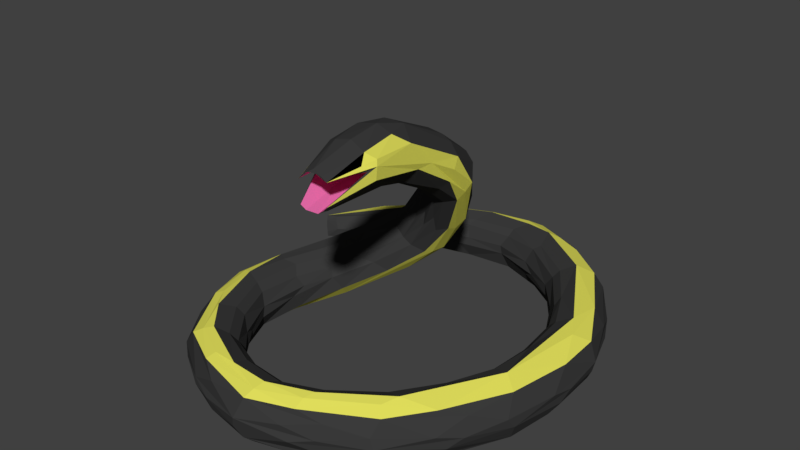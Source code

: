 # Source: Snek.blend  (saved by Blender 2.79.0; exported with 4.5.12 LTS)
import bpy
from mathutils import Matrix  # noqa: F401  (used for matrix-valued properties, if any)

bpy.ops.wm.read_factory_settings(use_empty=True)
scene = bpy.context.scene
scene.name = 'Scene'

# ---- collections
col_collection_1 = bpy.data.collections.new('Collection 1'); scene.collection.children.link(col_collection_1)

# ---- materials (node trees are filled in below, after node groups)
mat_snake_skin = bpy.data.materials.new('Snake Skin')
mat_snake_skin.alpha_threshold = 0.0
mat_snake_skin.diffuse_color = (0.04374, 0.04374, 0.04374, 1.0)
mat_snake_skin.roughness = 0.5
mat_snake_eyes = bpy.data.materials.new('Snake Eyes')
mat_snake_eyes.alpha_threshold = 0.0
mat_snake_eyes.diffuse_color = (0.0, 0.0, 0.0, 1.0)
mat_snake_eyes.roughness = 0.5
mat_snake_mouth = bpy.data.materials.new('Snake Mouth')
mat_snake_mouth.alpha_threshold = 0.0
mat_snake_mouth.diffuse_color = (0.7991, 0.162, 0.4233, 1.0)
mat_snake_mouth.roughness = 0.5
mat_snake_line = bpy.data.materials.new('Snake Line')
mat_snake_line.alpha_threshold = 0.0
mat_snake_line.diffuse_color = (0.7991, 0.7758, 0.1119, 1.0)
mat_snake_line.roughness = 0.5

# ---- material node trees
mat_snake_skin.use_nodes = True; mat_snake_skin.node_tree.nodes.clear()
_N = mat_snake_skin.node_tree.nodes; _L = mat_snake_skin.node_tree.links
n0 = _N.new('ShaderNodeOutputMaterial'); n0.name = 'Material Output'; n0.location = (300, 300)
n1 = _N.new('ShaderNodeBsdfDiffuse'); n1.name = 'Diffuse BSDF'; n1.location = (10, 300)
n1.inputs[0].default_value = (0.04374, 0.04374, 0.04374, 1.0)
_L.new(n1.outputs[0], n0.inputs[0])
n0.is_active_output = True
mat_snake_eyes.use_nodes = True; mat_snake_eyes.node_tree.nodes.clear()
_N = mat_snake_eyes.node_tree.nodes; _L = mat_snake_eyes.node_tree.links
n0 = _N.new('ShaderNodeOutputMaterial'); n0.name = 'Material Output'; n0.location = (300, 300)
n1 = _N.new('ShaderNodeBsdfDiffuse'); n1.name = 'Diffuse BSDF'; n1.location = (10, 300)
n1.inputs[0].default_value = (0.0, 0.0, 0.0, 1.0)
_L.new(n1.outputs[0], n0.inputs[0])
n0.is_active_output = True
mat_snake_mouth.use_nodes = True; mat_snake_mouth.node_tree.nodes.clear()
_N = mat_snake_mouth.node_tree.nodes; _L = mat_snake_mouth.node_tree.links
n0 = _N.new('ShaderNodeOutputMaterial'); n0.name = 'Material Output'; n0.location = (300, 300)
n1 = _N.new('ShaderNodeBsdfDiffuse'); n1.name = 'Diffuse BSDF'; n1.location = (10, 300)
n1.inputs[0].default_value = (0.8, 0.1627, 0.4237, 1.0)
_L.new(n1.outputs[0], n0.inputs[0])
n0.is_active_output = True
mat_snake_line.use_nodes = True; mat_snake_line.node_tree.nodes.clear()
_N = mat_snake_line.node_tree.nodes; _L = mat_snake_line.node_tree.links
n0 = _N.new('ShaderNodeOutputMaterial'); n0.name = 'Material Output'; n0.location = (300, 300)
n1 = _N.new('ShaderNodeBsdfDiffuse'); n1.name = 'Diffuse BSDF'; n1.location = (10, 300)
n1.inputs[0].default_value = (0.8, 0.779, 0.1125, 1.0)
_L.new(n1.outputs[0], n0.inputs[0])
n0.is_active_output = True

# ---- world
world_world = bpy.data.worlds.new('World'); scene.world = world_world
world_world.color = (0.05088, 0.05088, 0.05088)
world_world.use_sun_shadow = False
world_world.sun_shadow_jitter_overblur = 0.0
world_world.cycles.sampling_method = 'MANUAL'

# ---- meshes
me_snake = bpy.data.meshes.new('Snake')
me_snake.from_pydata([(0.6472, 1.613, -0.1046), (0.8609, 1.494, 0.08288), (-0.08392, 1.518, 0.2246), (-0.02268, 1.682, 0.07883), (1.015, 0.7375, -0.03626), (0.4989, 1.497, -0.236), (-0.8977, 0.9667, 0.0547), (1.362, 0.4947, 0.2339), (-1.095, 1.035, -0.1198), (-1.051, 1.189, 0.06764), (1.036, -0.6128, -0.03525), (1.349, 0.9638, -0.1079), (1.072, 0.7013, 0.1248), (1.084, 1.073, -0.2344), (1.468, 0.7611, 0.07817), (1.204, 0.06707, -0.03601), (1.437, 0.29, -0.2351), (0.5821, -1.168, 0.1412), (1.296, -1.01, 0.02971), (1.258, -0.672, -0.2401), (-0.5271, -0.9481, -0.07948), (0.7129, -1.296, -0.2371), (0.541, -1.426, 0.2232), (0.4817, -1.595, 0.08073), (-0.05627, -1.236, -0.02591), (0.5692, -1.344, 0.2369), (0.726, -1.473, -0.1061), (-0.6732, -0.9469, -0.2158), (-0.1715, -1.597, -0.1056), (-0.05316, -1.464, -0.2371), (-0.2912, -1.423, 0.2197), (-0.08209, -1.371, -0.2154), (-0.6817, -0.2865, -0.0105), (-0.907, -1.024, -0.1037), (-0.7251, -1.019, -0.2379), (-0.8608, -0.8311, 0.2199), (-0.9582, 0.1491, 0.05213), (-0.7516, -0.2131, -0.1834), (-0.3426, 0.2728, 0.1763), (-0.8902, 0.07694, -0.1437), (-0.7097, -0.2206, 0.1291), (0.4538, 0.07697, 1.128), (-0.3317, 0.4808, 0.004512), (-0.4792, 0.5932, 0.4137), (-0.3753, 0.74, 0.3444), (0.1558, 0.4262, 0.5655), (-0.5303, 0.4946, 0.3932), (0.2916, 0.6622, 0.9271), (-0.0278, 0.4182, 0.63), (0.305, 0.6019, 0.6451), (0.06056, 0.697, 0.9423), (0.2564, 0.5422, 0.5697), (0.5353, 0.1379, 1.279), (0.4894, -0.4531, 1.395), (0.0905, 0.07151, 1.256), (0.3906, 0.1779, 1.496), (0.2613, 0.06944, 1.08), (0.5242, 0.1893, 1.358), (0.5159, -1.12, 1.621), (0.1103, -0.4195, 1.425), (0.1519, -0.4755, 1.678), (0.1439, -0.7821, 1.549), (0.4679, -0.4564, 1.715), (0.5825, -0.7404, 1.521), (-0.0305, 0.6732, 0.9112), (-0.4836, 0.6588, 0.3794), (-0.9289, -0.8569, 0.1889), (-0.3196, -1.49, 0.1886), (0.5451, -1.509, 0.1862), (1.254, -0.9369, 0.1852), (1.373, 0.7712, 0.1957), (0.7925, 1.459, 0.186), (-0.1329, 1.61, 0.1749), (0.5165, 0.1108, 1.19), (0.2521, 0.4551, 0.5999), (-0.6783, -0.2114, -0.1218), (-0.6087, -0.8911, -0.1686), (1.091, -0.6478, -0.1731), (1.272, 0.07388, -0.1767), (1.063, 0.7852, -0.1766), (0.5179, 1.296, -0.1752), (0.1843, -0.8404, 1.54), (0.5228, -0.9283, 1.607), (0.2056, -0.7522, 1.701), (0.5201, -0.7799, 1.709), (0.3783, -1.14, 1.662), (0.2311, -0.7604, 1.516), (0.4056, -0.8739, 1.415), (0.4724, -0.672, 1.522), (0.3613, -0.4779, 1.77), (-0.1739, 1.321, 0.02871), (-0.28, 1.569, -0.168), (-0.3272, 1.621, 0.0136), (-0.2056, 1.351, 0.1326), (-1.019, 1.204, -0.08856), (-1.197, 0.7632, 0.07037), (0.6677, 1.548, -0.1799), (0.7088, 1.612, 0.01344), (1.477, 0.7768, -0.02924), (1.092, 0.7608, 0.1802), (1.244, 0.04579, 0.137), (1.628, -0.1422, 0.03119), (1.557, 0.04725, -0.1818), (1.401, -0.8494, -0.01311), (1.258, -0.9707, -0.1549), (1.086, -0.6207, 0.1453), (0.5374, -1.149, -0.02314), (0.5468, -1.239, 0.186), (0.7095, -1.51, 0.01238), (0.5289, -1.537, -0.1545), (-0.0674, -1.271, 0.1351), (-0.3905, -1.538, 0.03447), (-0.1792, -1.541, -0.181), (-0.599, -0.8738, 0.1339), (-1.015, -0.8378, 0.03299), (-0.8595, -1.014, -0.1733), (-0.5859, -0.822, -0.02036), (-0.7714, -0.1626, 0.193), (-1.04, -0.08766, -6.614e-05), (-0.3732, 0.5813, 0.04548), (-0.5209, 0.6502, 0.1745), (0.1738, 0.693, 0.9773), (0.2389, 0.7115, 0.6925), (0.1695, 0.3804, 0.6928), (0.4112, -1.095, 1.382), (0.2125, -0.4975, 1.739), (0.4807, -1.118, 1.421), (0.3072, -0.785, 1.446), (0.4338, 1.283, -0.08636), (-0.3516, 1.592, -0.1002), (0.8968, 1.489, -0.02916), (0.6411, 1.607, 0.1261), (-0.3466, 1.587, 0.1187), (0.4398, 1.26, 0.03996), (-1.258, 0.7155, -0.07282), (-1.262, 0.7165, -0.03184), (-1.317, 0.7722, -0.01242), (-1.287, 0.7422, 0.06055), (-1.324, 0.7821, -0.0782), (-1.354, 0.8127, 0.02528), (0.5385, 1.324, 0.1932), (-1.007, 1.17, 0.1241), (-0.2666, 1.298, -0.04086), (-0.3752, 1.454, -0.2099), (0.5061, 1.488, 0.238), (0.9853, 0.7892, 0.03461), (1.353, 0.7372, -0.2079), (1.202, 1.192, 0.1163), (1.62, -0.04514, -0.08519), (1.203, 0.1302, 0.03542), (1.583, 0.04696, 0.165), (0.6265, -1.091, 0.04064), (1.39, -0.7963, 0.1306), (0.54, -1.201, -0.1602), (1.12, -0.6724, 0.1947), (1.331, -0.9339, -0.08405), (1.067, -0.5603, 0.04035), (0.7282, -1.462, 0.1292), (-0.09491, -1.274, -0.1627), (-0.08966, -1.327, 0.1943), (-0.4428, -1.503, -0.06937), (0.01737, -1.254, 0.03783), (-0.07807, -1.45, 0.2391), (-0.1552, -1.593, 0.1315), (-0.809, 0.0005365, -0.1919), (-0.6525, -0.9013, 0.1942), (-1.027, -0.7775, -0.06955), (-0.5247, -0.9259, 0.03815), (-0.8922, -0.8304, -0.2075), (-0.7269, -1.004, 0.239), (-0.884, -1.047, 0.1322), (-0.4797, 0.6329, 0.1045), (-0.924, -0.172, 0.2309), (-1.04, -0.1132, 0.1252), (-0.7643, -0.1131, -0.2094), (-0.2481, 0.3345, 0.1092), (-0.8571, -0.2042, 0.2265), (-1.022, -0.1053, -0.08004), (-0.3567, 0.308, 0.2765), (-0.1474, 0.6274, 0.1583), (-0.6115, 0.6032, 0.2406), (-0.1637, 0.503, 0.1031), (-0.5214, 0.376, 0.3468), (0.1695, 0.1913, 1.428), (-0.09539, 0.4845, 0.7118), (0.1443, 0.7563, 0.7574), (0.08651, 0.38, 0.717), (0.3481, 0.6152, 0.8445), (-0.1001, 0.5567, 0.8312), (0.159, 0.08216, 1.142), (0.2902, 0.147, 1.528), (0.445, -1.134, 1.664), (0.5697, -0.7168, 1.656), (0.09373, 0.03942, 1.359), (-0.09219, 0.6512, 0.8268), (-0.992, -0.1818, 0.1877), (1.465, 0.3143, 0.2241), (0.6001, 1.516, 0.2096), (-1.302, 0.7658, 0.09393), (0.5832, -0.7318, 1.614), (0.5313, -0.1108, 1.412), (0.05152, 0.5268, 0.3046), (0.5823, -1.262, -0.2097), (-0.1952, 1.368, -0.1607), (0.3203, -1.153, 1.429), (0.2201, -0.9252, 1.567), (0.1424, -0.7608, 1.609), (0.3312, -0.7813, 1.622), (0.2721, -0.7757, 1.585), (0.4106, -0.5901, 1.513), (0.3305, -0.5851, 1.526), (0.2819, -0.6769, 1.545), (-0.08625, 1.64, -0.1445), (-0.09847, 1.679, -0.03257), (-0.1668, 1.394, 0.1746), (-1.044, 1.216, -0.03048), (0.5468, 1.196, -0.01912), (0.4824, 1.298, 0.1531), (0.8248, 1.471, -0.1577), (1.389, 0.9508, 0.01285), (1.391, 0.8178, -0.1639), (1.298, 0.02198, 0.189), (1.638, 0.05169, -0.01199), (1.575, -0.1263, -0.1554), (1.33, -0.8139, -0.1805), (0.5395, -1.587, -0.03372), (0.6772, -1.439, -0.1833), (-0.2031, -1.612, -0.01341), (-0.3549, -1.5, -0.1532), (-0.9351, -1.021, -0.01508), (-0.9642, -0.8338, -0.1534), (-0.6584, -0.1904, 0.05177), (-0.9559, 0.1053, -0.04232), (-0.9341, -0.1137, -0.1674), (-0.2534, 0.6948, 0.1755), (-0.4254, 0.2326, 0.1976), (-0.5058, 0.2868, 0.2965), (-0.3462, 0.7355, 0.2542), (-0.007976, 0.4145, 0.7626), (0.07922, 0.7608, 0.8099), (0.05522, 0.4037, 0.5899), (0.2221, 0.00714, 1.58), (0.4505, 0.203, 1.444), (0.1984, -0.01337, 1.151), (0.3564, 0.06549, 1.087), (0.4628, -0.7763, 1.453), (0.2294, -1.475, -0.2369), (-0.5311, -1.233, -0.237), (-0.8895, -0.5225, -0.2313), (0.09387, 0.6134, 0.3235), (0.5057, 0.392, 1.083), (0.2408, 1.534, -0.23), (0.964, 1.149, -0.2335), (1.368, 0.4354, -0.2335), (1.358, -0.4108, -0.2354), (0.2531, -1.393, -0.209), (-0.4561, -1.192, -0.2089), (-0.8098, -0.5468, -0.2019), (-0.575, 0.192, -0.1519), (0.4784, 0.3508, 1.014), (0.2288, -0.7899, 1.554), (0.1244, 1.358, 0.03792), (-0.8029, 1.44, 0.02128), (0.1949, 1.436, 0.1855), (0.7666, 1.055, 0.0347), (0.8753, 1.082, 0.1892), (1.149, 0.4728, 0.03594), (1.258, 0.425, 0.1892), (1.267, -0.3342, 0.1936), (1.034, -1.316, -0.02014), (0.8855, -0.9935, 0.1891), (0.2615, -1.362, 0.1922), (-0.428, -1.176, 0.192), (-0.7955, -0.5561, 0.1953), (-0.6907, -0.5928, 0.03796), (-0.5974, 0.06123, 0.1346), (-0.7179, 0.1472, 0.2395), (-0.7593, 0.429, -0.02691), (-0.2983, 0.4983, 0.4908), (-0.06427, 0.828, 0.4843), (0.0738, 0.359, 0.9524), (0.2996, 0.5052, 1.276), (0.4505, 0.4697, 1.199), (0.2114, -0.2904, 1.295), (0.4331, -0.5252, 1.359), (0.1827, 1.406, -0.1622), (0.8077, 1.018, -0.04175), (0.1788, 1.39, 0.1303), (0.8357, 1.044, 0.1336), (0.2985, 1.637, -0.1961), (-0.7157, 1.479, -0.06155), (-0.695, 1.441, 0.1388), (0.9694, 1.165, 0.2362), (1.163, 0.4232, -0.04235), (1.176, -0.2952, -0.03889), (1.546, -0.5702, 0.03824), (0.9491, -1.109, -0.2384), (1.03, -1.248, -0.1568), (1.008, -1.316, 0.0644), (1.018, -1.038, 0.2407), (0.1491, -1.691, 0.02988), (0.2334, -1.469, 0.2369), (-0.7667, -1.295, 0.04016), (-0.5241, -1.231, 0.2369), (-0.7324, -0.5671, 0.1381), (-0.9036, -0.5285, 0.2375), (-0.675, 0.06227, 0.1966), (-0.8032, 0.4265, 0.05672), (-0.7927, 0.2375, 0.2538), (-0.01464, 0.8148, 0.4505), (-0.1406, 0.8214, 0.5213), (-0.3036, 0.6163, 0.5564), (0.3986, 0.4551, 1.279), (0.225, 0.4865, 1.292), (0.04462, 0.3887, 1.088), (0.28, -0.2629, 1.26), (0.4813, -1.128, 1.654), (-0.5848, 1.218, -0.1294), (-0.7489, 1.276, -0.1869), (0.3254, 1.682, 0.1652), (0.288, 1.526, 0.2316), (-0.6292, 1.34, 0.1954), (-1.26, 0.7808, -0.09874), (-1.215, 0.795, 0.09872), (0.8459, 1.066, -0.1667), (1.093, 1.233, 0.1818), (1.224, 0.4284, -0.1667), (1.559, 0.4196, 0.1532), (1.234, -0.3142, -0.1668), (1.503, -0.4595, 0.1789), (0.868, -0.9672, -0.1727), (1.026, -1.23, 0.176), (0.2732, -1.317, -0.1639), (0.1932, -1.622, 0.1737), (-0.3885, -1.152, -0.1639), (-0.6602, -1.311, 0.174), (-0.7394, -0.5652, -0.1551), (-1.07, -0.4863, 0.1547), (-0.5265, 0.1036, -0.05559), (-0.8347, 0.3766, 0.1674), (0.02051, 0.463, 0.3191), (-0.2341, 0.7734, 0.566), (0.4368, 0.3102, 0.9466), (0.1177, 0.4443, 1.265), (0.533, -0.2592, 1.418), (0.5281, -0.3304, 1.627), (0.08963, -0.274, 1.555), (0.306, -1.149, 1.598), (0.2356, 1.6, 0.2147), (-1.306, 0.8353, 0.06901), (1.388, -0.3697, 0.2351), (0.9671, -1.16, 0.2214), (0.2119, -1.547, 0.213), (-0.5944, -1.271, 0.2131), (-0.9818, -0.5041, 0.2115), (-0.8177, 0.3072, 0.2177), (-0.2776, 0.6974, 0.565), (0.06508, 0.43, 1.159), (0.09398, -0.458, 1.579), (0.3438, -1.145, 1.644), (0.2106, -0.8578, 1.646), (0.5235, -1.133, 1.459), (0.562, -0.8022, 1.594), (0.5135, -0.7789, 1.514), (0.5143, -0.7655, 1.582), (0.4321, -0.7795, 1.622), (0.1357, 1.363, -0.03408), (-0.5125, 1.208, 0.02872), (-0.6414, 1.143, -0.02836), (0.3339, 1.691, -0.1403), (-0.7431, 1.419, -0.134), (0.3514, 1.73, 0.02634), (0.4376, 1.719, -0.04402), (-0.629, 1.229, 0.1492), (-0.5394, 1.222, 0.09862), (-1.178, 0.7545, -0.06635), (-1.299, 0.8786, -0.03802), (-1.163, 0.7457, 0.01215), (1.127, 1.231, -0.1611), (1.177, 1.264, 0.0139), (1.22, 1.205, -0.05186), (1.551, 0.4241, -0.1612), (1.619, 0.3997, 0.01762), (1.609, 0.3767, -0.05417), (1.202, 0.4244, 0.1352), (1.192, -0.2329, 0.03776), (1.51, -0.476, -0.1711), (1.561, -0.5067, -0.04601), (1.213, -0.3063, 0.1348), (0.8326, -0.9174, -0.03578), (0.8756, -0.8706, 0.03806), (0.8586, -0.9443, 0.1344), (0.2765, -1.266, -0.03666), (0.3326, -1.257, 0.03799), (0.1846, -1.64, -0.1409), (0.2079, -1.574, -0.2004), (0.1253, -1.675, -0.0527), (0.2746, -1.302, 0.1336), (-0.3505, -1.119, -0.03758), (-0.3037, -1.153, 0.03862), (-0.6798, -1.318, -0.1406), (-0.6157, -1.287, -0.2008), (-0.7155, -1.338, -0.04544), (-0.3765, -1.143, 0.133), (-0.6819, -0.6183, -0.04408), (-1.066, -0.4496, -0.1374), (-0.9936, -0.5007, -0.1939), (-1.108, -0.4231, 0.02749), (-1.104, -0.4673, -0.0385), (-0.5744, 0.04299, 0.05422), (-0.6374, 0.447, -0.08073), (-0.6337, 0.3386, -0.1345), (-0.07944, 0.4157, 0.3648), (-0.1507, 0.411, 0.4106), (0.07245, 0.7917, 0.4697), (0.06962, 0.7305, 0.3768), (-0.2465, 0.4485, 0.4542), (0.3324, 0.2832, 0.9103), (0.24, 0.2769, 0.9072), (0.1457, 0.2928, 0.9394), (0.4168, -0.2796, 1.295), (0.3944, -0.2448, 1.707), (0.1843, -0.2611, 1.674), (0.2649, -0.2913, 1.727), (0.502, -1.102, 1.421), (0.4039, -1.111, 1.68), (0.361, -1.148, 1.401), (0.3157, -0.5374, 1.341), (0.2604, -0.6286, 1.365), (0.2902, -0.7941, 1.742), (0.3966, -0.7659, 1.76), (0.4444, -1.129, 1.393), (0.396, -0.7758, 1.437), (0.5428, -0.8336, 1.638)], [], [(93, 261, 287), (213, 369, 129), (0, 372, 130), (130, 218, 0), (0, 369, 372), (1, 325, 147), (1, 379, 97), (2, 320, 348), (92, 132, 3), (3, 371, 92), (217, 264, 288), (139, 138, 136), (144, 265, 292), (5, 251, 289), (6, 367, 374), (203, 366, 142), (91, 251, 143), (8, 322, 138), (2, 263, 320), (141, 291, 9), (11, 378, 380), (13, 378, 146), (14, 382, 219), (148, 381, 383), (101, 329, 295), (18, 331, 298), (106, 330, 153), (106, 389, 330), (155, 386, 387), (19, 254, 386), (20, 398, 334), (22, 301, 352), (108, 157, 23), (23, 333, 300), (23, 300, 108), (202, 330, 296), (24, 332, 158), (24, 392, 332), (25, 271, 301), (27, 256, 247), (162, 272, 303), (28, 394, 396), (29, 246, 395), (30, 303, 353), (111, 335, 302), (31, 255, 246), (164, 248, 406), (32, 404, 336), (169, 273, 305), (33, 400, 402), (113, 274, 304), (34, 247, 401), (35, 305, 354), (234, 279, 309), (195, 308, 355), (118, 173, 36), (36, 339, 307), (36, 307, 118), (37, 257, 248), (38, 409, 338), (172, 276, 308), (40, 275, 306), (41, 417, 342), (236, 275, 178), (42, 258, 411), (43, 311, 356), (120, 180, 44), (44, 341, 310), (44, 310, 120), (45, 412, 340), (46, 278, 311), (241, 183, 422), (188, 280, 314), (47, 281, 312), (48, 416, 413), (49, 415, 187), (49, 249, 415), (194, 314, 357), (50, 343, 313), (51, 201, 249), (52, 259, 250), (53, 420, 344), (54, 283, 59), (55, 281, 190), (56, 419, 418), (57, 250, 282), (61, 59, 204), (60, 206, 83), (62, 345, 421), (63, 199, 361), (343, 193, 346), (64, 357, 343), (65, 356, 341), (173, 355, 339), (66, 354, 337), (67, 353, 335), (68, 352, 333), (150, 350, 329), (69, 351, 331), (70, 7, 196), (71, 292, 325), (72, 348, 319), (199, 344, 200), (62, 192, 345), (73, 342, 259), (74, 340, 201), (175, 338, 258), (75, 336, 257), (158, 332, 255), (76, 334, 256), (153, 330, 202), (77, 328, 254), (78, 326, 253), (79, 324, 252), (80, 285, 251), (143, 285, 203), (204, 428, 426), (284, 124, 427), (347, 85, 359), (127, 204, 426), (205, 81, 260), (205, 260, 208), (88, 365, 209), (82, 365, 364), (90, 366, 261), (92, 290, 262), (9, 215, 139), (133, 366, 216), (140, 288, 265), (96, 369, 218), (96, 289, 369), (97, 372, 371), (4, 293, 266), (99, 384, 267), (101, 387, 222), (103, 387, 295), (104, 297, 224), (107, 397, 271), (109, 395, 226), (111, 402, 227), (112, 395, 394), (114, 408, 229), (115, 401, 400), (116, 404, 274), (117, 306, 276), (118, 408, 407), (39, 411, 233), (119, 411, 410), (38, 413, 235), (182, 416, 278), (184, 416, 238), (121, 313, 281), (122, 415, 414), (123, 418, 240), (190, 313, 241), (189, 419, 243), (424, 431, 284), (284, 53, 424), (89, 84, 62), (124, 426, 428), (125, 423, 422), (430, 316, 84), (245, 87, 126), (128, 366, 285), (129, 370, 290), (131, 371, 319), (131, 319, 71), (71, 1, 131), (132, 262, 291), (132, 291, 72), (198, 373, 321), (79, 326, 293), (79, 293, 4), (134, 377, 135), (135, 137, 136), (137, 323, 198), (322, 317, 375), (96, 378, 13), (96, 252, 5), (290, 94, 215), (141, 321, 291), (322, 8, 318), (77, 389, 10), (98, 381, 11), (146, 381, 16), (147, 325, 70), (70, 14, 147), (78, 328, 294), (78, 294, 15), (149, 384, 266), (102, 254, 16), (150, 382, 327), (151, 391, 390), (152, 329, 69), (154, 350, 268), (155, 269, 297), (156, 388, 385), (224, 297, 296), (224, 296, 19), (76, 404, 20), (226, 246, 21), (22, 299, 25), (157, 331, 68), (21, 255, 202), (225, 394, 26), (34, 257, 27), (28, 227, 160), (160, 400, 28), (161, 397, 393), (112, 247, 29), (163, 333, 67), (29, 256, 31), (75, 409, 32), (33, 229, 166), (166, 405, 33), (167, 403, 399), (168, 248, 34), (170, 335, 66), (171, 410, 277), (171, 277, 237), (173, 407, 337), (174, 258, 37), (175, 412, 38), (176, 273, 117), (177, 405, 408), (177, 408, 232), (40, 274, 231), (42, 119, 179), (179, 249, 42), (43, 308, 46), (180, 339, 65), (74, 417, 45), (185, 414, 309), (185, 279, 121), (186, 419, 48), (50, 341, 64), (49, 259, 51), (57, 200, 52), (56, 420, 315), (242, 345, 57), (363, 245, 361), (65, 355, 43), (66, 353, 35), (67, 352, 30), (68, 351, 22), (196, 7, 350), (69, 350, 299), (70, 292, 7), (197, 348, 144), (72, 321, 2), (200, 344, 73), (51, 342, 74), (201, 340, 175), (37, 338, 75), (31, 334, 158), (27, 336, 76), (19, 330, 77), (16, 328, 78), (13, 326, 79), (5, 324, 80), (203, 317, 318), (205, 61, 81), (347, 359, 360), (206, 61, 360), (207, 365, 191), (81, 127, 86), (210, 365, 207), (211, 260, 86), (82, 58, 191), (212, 289, 91), (214, 287, 263), (94, 8, 138), (138, 376, 94), (6, 374, 373), (6, 373, 95), (6, 368, 367), (216, 286, 264), (219, 380, 379), (145, 286, 4), (99, 288, 12), (221, 388, 268), (222, 383, 382), (223, 386, 102), (149, 293, 15), (18, 298, 269), (18, 269, 103), (154, 391, 270), (156, 294, 10), (151, 389, 106), (159, 403, 272), (227, 396, 300), (228, 401, 112), (161, 393, 392), (161, 392, 24), (165, 304, 273), (229, 402, 302), (230, 406, 115), (167, 399, 398), (167, 398, 116), (231, 409, 275), (117, 304, 40), (232, 307, 277), (233, 406, 405), (234, 415, 119), (237, 310, 279), (238, 419, 280), (239, 310, 50), (47, 312, 282), (47, 282, 122), (240, 413, 412), (242, 312, 55), (243, 315, 283), (244, 418, 417), (431, 124, 284), (125, 83, 429), (426, 124, 431), (87, 127, 431), (80, 324, 286), (80, 286, 128), (93, 374, 90), (93, 90, 261), (213, 372, 369), (129, 290, 213), (130, 378, 218), (0, 218, 369), (97, 371, 1), (1, 147, 379), (92, 262, 132), (3, 132, 319), (3, 319, 371), (217, 287, 133), (217, 133, 264), (4, 286, 324), (139, 376, 138), (138, 322, 136), (136, 349, 139), (144, 320, 140), (144, 140, 265), (203, 285, 366), (142, 317, 203), (91, 289, 251), (143, 370, 91), (2, 321, 214), (2, 214, 263), (9, 291, 262), (9, 349, 141), (10, 294, 328), (11, 381, 220), (11, 220, 378), (12, 266, 384), (146, 253, 13), (219, 379, 14), (14, 327, 382), (15, 293, 326), (148, 386, 223), (148, 223, 381), (100, 385, 388), (101, 382, 150), (101, 150, 329), (17, 391, 151), (17, 151, 393), (17, 393, 397), (18, 295, 152), (18, 152, 331), (153, 392, 106), (299, 350, 154), (299, 154, 270), (155, 297, 104), (155, 104, 386), (105, 388, 156), (105, 156, 390), (105, 390, 391), (20, 404, 116), (20, 116, 398), (21, 296, 297), (108, 298, 157), (23, 157, 333), (158, 398, 24), (26, 297, 269), (26, 394, 109), (26, 109, 297), (162, 301, 159), (162, 159, 272), (28, 400, 228), (28, 228, 394), (110, 399, 403), (111, 300, 163), (111, 163, 335), (164, 258, 174), (164, 174, 248), (169, 303, 165), (169, 165, 273), (33, 405, 230), (33, 230, 400), (114, 302, 170), (114, 170, 337), (114, 337, 407), (234, 410, 171), (234, 171, 279), (309, 414, 234), (195, 354, 172), (195, 172, 308), (118, 407, 173), (36, 173, 339), (172, 305, 176), (172, 176, 276), (39, 405, 177), (39, 177, 277), (39, 277, 410), (236, 306, 275), (178, 416, 236), (42, 249, 181), (42, 181, 258), (120, 307, 180), (44, 180, 341), (181, 201, 258), (45, 417, 123), (45, 123, 412), (46, 308, 182), (46, 182, 278), (241, 313, 183), (422, 183, 346), (188, 311, 184), (188, 184, 280), (47, 414, 185), (47, 185, 281), (48, 419, 238), (48, 238, 416), (187, 250, 49), (194, 356, 188), (194, 188, 314), (52, 200, 259), (55, 312, 281), (190, 421, 55), (56, 315, 243), (56, 243, 419), (193, 59, 358), (58, 316, 191), (58, 199, 433), (58, 433, 84), (60, 346, 358), (60, 358, 206), (427, 315, 420), (126, 424, 361), (60, 125, 422), (60, 422, 346), (60, 83, 125), (61, 206, 358), (346, 193, 358), (64, 341, 194), (64, 194, 357), (173, 337, 195), (173, 195, 355), (150, 327, 196), (150, 196, 350), (70, 196, 327), (71, 319, 197), (71, 197, 292), (199, 63, 344), (62, 84, 192), (202, 332, 153), (143, 251, 285), (203, 318, 143), (84, 316, 58), (204, 59, 428), (361, 199, 362), (82, 362, 199), (347, 61, 205), (360, 359, 83), (85, 191, 425), (208, 347, 205), (208, 85, 347), (208, 207, 85), (260, 81, 86), (363, 361, 362), (209, 432, 88), (88, 364, 365), (82, 364, 362), (89, 421, 423), (359, 85, 425), (93, 373, 374), (9, 262, 215), (139, 215, 376), (95, 373, 323), (368, 377, 375), (133, 261, 366), (216, 264, 133), (140, 263, 217), (140, 217, 288), (218, 378, 96), (97, 379, 130), (97, 130, 372), (98, 380, 219), (98, 219, 382), (98, 382, 383), (100, 267, 384), (101, 295, 387), (222, 382, 101), (15, 294, 385), (224, 386, 104), (105, 268, 388), (10, 389, 390), (106, 392, 393), (107, 270, 17), (107, 17, 397), (108, 269, 298), (109, 394, 395), (226, 297, 109), (110, 271, 397), (111, 302, 402), (227, 300, 111), (24, 398, 399), (113, 272, 403), (114, 407, 408), (229, 302, 114), (115, 406, 168), (115, 168, 401), (32, 409, 231), (32, 231, 274), (32, 274, 404), (39, 410, 411), (233, 405, 39), (38, 412, 413), (235, 409, 38), (182, 276, 236), (182, 236, 416), (120, 277, 307), (184, 278, 416), (238, 280, 184), (121, 279, 239), (121, 239, 313), (122, 282, 187), (122, 187, 415), (123, 417, 418), (240, 412, 123), (190, 281, 313), (241, 423, 190), (189, 280, 419), (243, 283, 189), (244, 417, 41), (244, 41, 420), (429, 83, 359), (359, 425, 429), (62, 421, 89), (89, 430, 84), (428, 427, 124), (430, 425, 316), (245, 432, 87), (126, 87, 431), (128, 286, 216), (128, 216, 366), (90, 374, 367), (129, 369, 212), (129, 212, 370), (130, 380, 378), (131, 1, 371), (71, 325, 1), (72, 319, 132), (198, 323, 373), (133, 287, 261), (368, 375, 317), (4, 324, 79), (134, 375, 377), (135, 322, 134), (136, 322, 135), (135, 377, 137), (137, 349, 136), (137, 95, 323), (198, 349, 137), (137, 377, 95), (322, 318, 317), (375, 134, 322), (140, 320, 263), (5, 289, 96), (96, 13, 252), (290, 370, 94), (94, 376, 215), (141, 198, 321), (141, 349, 198), (99, 7, 292), (99, 292, 265), (99, 267, 7), (142, 368, 317), (143, 318, 370), (144, 348, 320), (318, 8, 370), (214, 321, 373), (9, 139, 349), (10, 328, 77), (77, 330, 389), (11, 380, 98), (98, 383, 381), (145, 12, 288), (145, 288, 264), (145, 266, 12), (146, 378, 220), (146, 220, 381), (146, 16, 253), (147, 14, 379), (70, 327, 14), (15, 326, 78), (221, 350, 7), (221, 7, 267), (221, 268, 350), (148, 383, 222), (148, 222, 387), (148, 387, 386), (149, 100, 384), (149, 385, 100), (16, 381, 102), (102, 386, 254), (152, 295, 329), (69, 331, 152), (19, 296, 330), (153, 332, 392), (155, 387, 103), (155, 103, 269), (19, 386, 224), (20, 334, 76), (76, 336, 404), (21, 297, 226), (226, 395, 246), (22, 351, 299), (25, 301, 22), (157, 298, 331), (68, 333, 157), (202, 296, 21), (21, 246, 255), (158, 334, 398), (107, 25, 299), (107, 299, 270), (107, 271, 25), (26, 269, 225), (225, 396, 394), (27, 247, 34), (34, 248, 257), (159, 301, 271), (28, 396, 227), (160, 227, 402), (160, 402, 400), (161, 110, 397), (161, 399, 110), (29, 395, 112), (112, 401, 247), (162, 30, 352), (162, 352, 301), (162, 303, 30), (163, 300, 333), (67, 335, 163), (31, 246, 29), (29, 247, 256), (164, 411, 258), (32, 336, 75), (75, 338, 409), (165, 303, 272), (33, 402, 229), (166, 229, 408), (166, 408, 405), (167, 113, 403), (167, 274, 113), (34, 401, 168), (168, 406, 248), (169, 35, 353), (169, 353, 303), (169, 305, 35), (170, 302, 335), (66, 337, 170), (237, 279, 171), (172, 354, 305), (37, 248, 174), (38, 338, 175), (175, 340, 412), (176, 305, 273), (117, 276, 176), (232, 277, 177), (40, 304, 274), (231, 275, 40), (41, 342, 73), (41, 73, 344), (41, 344, 420), (178, 413, 416), (42, 411, 119), (179, 119, 415), (179, 415, 249), (43, 355, 308), (46, 311, 43), (180, 307, 339), (65, 341, 180), (181, 249, 201), (45, 340, 74), (74, 342, 417), (182, 308, 276), (183, 313, 343), (343, 346, 183), (184, 311, 278), (185, 309, 279), (121, 281, 185), (48, 413, 186), (186, 418, 419), (187, 282, 250), (188, 356, 311), (50, 310, 341), (64, 343, 50), (51, 249, 49), (49, 250, 259), (63, 424, 53), (63, 361, 424), (52, 250, 57), (57, 345, 200), (53, 344, 63), (189, 54, 314), (189, 314, 280), (189, 283, 54), (190, 423, 421), (56, 418, 244), (56, 244, 420), (57, 282, 242), (242, 421, 345), (54, 193, 357), (54, 357, 314), (54, 59, 193), (360, 61, 347), (427, 420, 284), (361, 245, 126), (428, 59, 283), (345, 199, 200), (345, 192, 199), (59, 61, 358), (193, 343, 357), (194, 341, 356), (65, 339, 355), (43, 356, 65), (195, 337, 354), (66, 335, 353), (35, 354, 66), (67, 333, 352), (30, 353, 67), (68, 331, 351), (22, 352, 68), (69, 329, 350), (299, 351, 69), (70, 325, 292), (197, 319, 348), (144, 292, 197), (72, 291, 321), (2, 348, 72), (73, 259, 200), (74, 201, 51), (51, 259, 342), (175, 258, 201), (75, 257, 37), (37, 258, 338), (158, 255, 31), (31, 256, 334), (76, 256, 27), (27, 257, 336), (202, 255, 332), (77, 254, 19), (78, 253, 16), (16, 254, 328), (79, 252, 13), (13, 253, 326), (80, 251, 5), (5, 252, 324), (429, 425, 430), (81, 61, 204), (82, 199, 58), (191, 85, 207), (81, 204, 127), (363, 362, 364), (88, 432, 245), (88, 245, 363), (88, 363, 364), (210, 209, 365), (210, 432, 209), (210, 127, 432), (210, 207, 211), (210, 211, 127), (211, 208, 260), (86, 127, 211), (211, 207, 208), (191, 365, 82), (89, 423, 125), (89, 125, 429), (89, 429, 430), (206, 360, 83), (142, 90, 367), (142, 367, 368), (142, 366, 90), (91, 370, 212), (212, 369, 289), (213, 92, 371), (213, 371, 372), (213, 290, 92), (214, 93, 287), (214, 373, 93), (94, 370, 8), (262, 290, 215), (95, 377, 6), (6, 377, 368), (217, 263, 287), (379, 380, 130), (4, 266, 145), (145, 264, 286), (99, 265, 288), (12, 384, 99), (221, 100, 388), (221, 267, 100), (102, 381, 223), (15, 385, 149), (149, 266, 293), (103, 295, 18), (154, 105, 391), (154, 268, 105), (10, 390, 156), (156, 385, 294), (106, 393, 151), (151, 390, 389), (17, 270, 391), (225, 108, 300), (225, 300, 396), (225, 269, 108), (159, 110, 403), (159, 271, 110), (112, 394, 228), (228, 400, 401), (24, 399, 161), (165, 113, 304), (165, 272, 113), (115, 400, 230), (230, 405, 406), (116, 274, 167), (117, 273, 304), (40, 306, 117), (232, 118, 307), (232, 408, 118), (233, 411, 164), (233, 164, 406), (119, 410, 234), (234, 414, 415), (235, 413, 178), (235, 178, 275), (235, 275, 409), (236, 276, 306), (237, 120, 310), (237, 277, 120), (239, 279, 310), (50, 313, 239), (122, 414, 47), (240, 418, 186), (240, 186, 413), (241, 422, 423), (55, 421, 242), (242, 282, 312), (427, 428, 283), (283, 315, 427), (284, 420, 53), (431, 424, 126), (431, 127, 426), (87, 432, 127), (128, 285, 80), (425, 191, 316), (433, 199, 192), (84, 433, 192)])
me_snake.polygons.foreach_set('material_index', [0, 0, 0, 0, 0, 0, 0, 3, 0, 0, 0, 0, 0, 0, 0, 0, 0, 0, 0, 0, 0, 0, 0, 0, 0, 0, 0, 0, 0, 0, 0, 3, 0, 0, 0, 3, 0, 0, 0, 3, 0, 0, 0, 3, 0, 3, 0, 0, 0, 0, 0, 0, 3, 0, 3, 0, 0, 0, 3, 0, 0, 0, 0, 0, 0, 3, 0, 0, 0, 0, 0, 0, 0, 0, 0, 0, 0, 3, 0, 3, 3, 0, 0, 0, 0, 0, 3, 3, 0, 3, 3, 3, 3, 3, 3, 3, 3, 3, 3, 3, 3, 3, 3, 3, 3, 3, 3, 3, 3, 3, 3, 3, 3, 3, 3, 3, 0, 0, 0, 2, 2, 2, 2, 2, 0, 0, 0, 0, 0, 0, 0, 0, 0, 0, 0, 0, 0, 0, 0, 0, 0, 0, 0, 0, 0, 0, 0, 0, 0, 0, 0, 0, 0, 0, 0, 0, 0, 0, 0, 0, 0, 0, 2, 0, 0, 0, 0, 0, 0, 0, 0, 0, 0, 0, 0, 0, 3, 0, 0, 0, 3, 0, 0, 0, 0, 0, 0, 0, 0, 0, 0, 0, 0, 0, 0, 0, 0, 0, 0, 0, 0, 3, 0, 3, 0, 3, 0, 0, 0, 0, 0, 3, 0, 0, 0, 0, 0, 0, 0, 0, 0, 3, 0, 0, 0, 0, 0, 0, 0, 3, 0, 0, 0, 0, 0, 0, 3, 3, 0, 0, 2, 3, 3, 3, 3, 3, 3, 3, 3, 3, 3, 3, 3, 3, 3, 3, 3, 3, 3, 3, 3, 0, 3, 3, 2, 2, 2, 2, 2, 0, 0, 0, 0, 0, 0, 0, 0, 0, 0, 0, 0, 0, 0, 0, 0, 0, 0, 0, 0, 0, 0, 0, 0, 0, 0, 0, 0, 0, 0, 0, 0, 0, 0, 0, 0, 0, 0, 0, 0, 0, 0, 0, 0, 0, 0, 0, 2, 0, 0, 0, 0, 0, 0, 0, 0, 0, 0, 0, 0, 0, 0, 0, 0, 0, 0, 0, 0, 0, 0, 0, 0, 0, 0, 0, 0, 0, 0, 0, 0, 0, 0, 0, 0, 0, 0, 0, 0, 0, 0, 0, 0, 0, 0, 0, 0, 0, 0, 0, 0, 0, 0, 0, 0, 0, 0, 0, 0, 0, 0, 0, 0, 0, 0, 0, 0, 0, 0, 0, 0, 0, 0, 0, 0, 0, 0, 0, 0, 0, 0, 0, 3, 3, 0, 0, 0, 0, 0, 0, 0, 0, 0, 0, 0, 0, 0, 3, 0, 0, 0, 0, 0, 0, 0, 0, 0, 0, 0, 0, 0, 3, 3, 3, 0, 0, 0, 0, 3, 0, 3, 1, 3, 3, 0, 0, 0, 0, 0, 3, 3, 3, 3, 3, 3, 3, 3, 3, 3, 3, 3, 3, 3, 3, 3, 0, 0, 0, 0, 0, 1, 0, 2, 2, 2, 2, 2, 2, 2, 2, 0, 0, 0, 0, 0, 0, 0, 0, 0, 0, 0, 0, 0, 0, 0, 0, 0, 0, 0, 0, 0, 0, 0, 0, 0, 0, 0, 0, 0, 0, 0, 0, 0, 0, 0, 0, 0, 0, 0, 0, 0, 0, 0, 0, 0, 0, 0, 0, 0, 0, 0, 0, 0, 0, 0, 0, 0, 0, 0, 0, 0, 0, 0, 0, 0, 0, 0, 0, 0, 2, 2, 0, 0, 0, 0, 0, 0, 0, 0, 0, 0, 0, 0, 0, 0, 0, 0, 0, 0, 0, 0, 0, 3, 3, 0, 0, 0, 0, 0, 3, 3, 0, 0, 0, 0, 0, 3, 0, 0, 0, 0, 0, 0, 0, 0, 0, 0, 0, 0, 0, 0, 0, 0, 0, 0, 0, 0, 0, 0, 0, 0, 0, 0, 0, 0, 3, 0, 0, 0, 0, 0, 0, 0, 0, 3, 3, 0, 0, 3, 3, 0, 0, 0, 0, 0, 0, 3, 3, 0, 0, 0, 0, 0, 0, 0, 0, 3, 3, 3, 0, 0, 3, 3, 0, 0, 0, 0, 0, 0, 0, 0, 0, 0, 0, 3, 3, 3, 0, 0, 0, 3, 3, 0, 0, 0, 0, 0, 0, 0, 0, 0, 0, 0, 0, 0, 0, 3, 3, 0, 0, 3, 0, 0, 0, 0, 0, 0, 0, 0, 0, 0, 0, 3, 0, 0, 3, 3, 0, 0, 3, 3, 0, 0, 0, 0, 0, 0, 0, 0, 0, 3, 3, 3, 3, 0, 2, 0, 3, 3, 3, 3, 3, 3, 3, 3, 3, 3, 3, 3, 3, 3, 3, 3, 3, 3, 3, 3, 3, 3, 3, 3, 3, 3, 3, 3, 3, 3, 3, 3, 3, 3, 3, 3, 3, 3, 3, 0, 0, 0, 2, 2, 2, 2, 2, 2, 2, 2, 2, 2, 2, 2, 2, 2, 2, 0, 0, 0, 3, 0, 0, 0, 0, 0, 0, 0, 0, 0, 0, 0, 0, 0, 0, 0, 0, 0, 0, 0, 0, 0, 0, 0, 0, 0, 0, 0, 0, 0, 0, 0, 0, 0, 0, 0, 0, 0, 0, 0, 0, 0, 0, 0, 0, 0, 0, 0, 0, 0, 0, 0, 0, 0, 0, 0, 0, 0, 0, 0, 0, 0, 0, 0, 0, 0, 0, 0, 0, 0, 0, 0, 0, 2, 2, 0, 0, 3, 3])
me_snake.materials.append(mat_snake_skin)
me_snake.materials.append(mat_snake_eyes)
me_snake.materials.append(mat_snake_mouth)
me_snake.materials.append(mat_snake_line)
me_snake.use_remesh_preserve_volume = False
me_snake.use_remesh_preserve_attributes = False
me_snake.use_mirror_vertex_groups = False
me_snake.update()

# ---- objects
ob_empty = bpy.data.objects.new('Empty', None)
ob_snake = bpy.data.objects.new('Snake', me_snake)

# ---- transforms, parenting, visibility, modifiers, constraints
ob_empty.location = (0.0, 0.0, 0.0)
ob_empty.rotation_euler = (1.571, 0.0, 0.0)
ob_empty.empty_image_offset = (0.0, 0.0)
ob_empty.lineart.crease_threshold = 0.0
ob_snake.parent = ob_empty
ob_snake.matrix_parent_inverse = Matrix(((1.0, 0.0, 0.0, 0.0), (0.0, -4.371e-08, 1.0, 0.0), (0.0, -1.0, -4.371e-08, 0.0), (0.0, 0.0, 0.0, 1.0)))
ob_snake.location = (0.0, 0.0, 0.0)
ob_snake.lineart.crease_threshold = 0.0

# ---- collection membership
col_collection_1.objects.link(ob_empty)
col_collection_1.objects.link(ob_snake)

# ---- scene / render settings (as saved in the file)
scene.frame_start = 1; scene.frame_end = 250; scene.frame_set(1)
scene.render.engine = 'CYCLES'
scene.render.resolution_percentage = 50
scene.render.dither_intensity = 0.0
scene.cycles.use_denoising = False
scene.cycles.samples = 128
scene.cycles.sampling_pattern = 'TABULATED_SOBOL'
scene.cycles.use_adaptive_sampling = False
scene.cycles.use_light_tree = False
scene.cycles.blur_glossy = 0.0
scene.cycles.sample_clamp_indirect = 0.0
scene.view_settings.view_transform = 'Standard'
bpy.context.view_layer.update()

# ---- added for rendering (the .blend has no active camera and no usable light): camera, sun
cam_auto = bpy.data.cameras.new('AutoCamera')
cam_auto.lens = 50.0
cam_auto.sensor_width = 36.0
cam_auto.clip_end = 1000.0
ob_auto_camera = bpy.data.objects.new('AutoCamera', cam_auto)
scene.collection.objects.link(ob_auto_camera)
ob_auto_camera.location = (4.7394, -5.49753, 4.44294)
ob_auto_camera.rotation_euler = (1.09748, -7.21219e-08, 0.694738)
scene.camera = ob_auto_camera
light_auto_sun = bpy.data.lights.new('AutoSun', 'SUN')
light_auto_sun.energy = 3.0
light_auto_sun.angle = 0.0523599
ob_auto_sun = bpy.data.objects.new('AutoSun', light_auto_sun)
scene.collection.objects.link(ob_auto_sun)
ob_auto_sun.rotation_euler = (0.872665, 0.174533, 0.523599)
bpy.context.view_layer.update()
